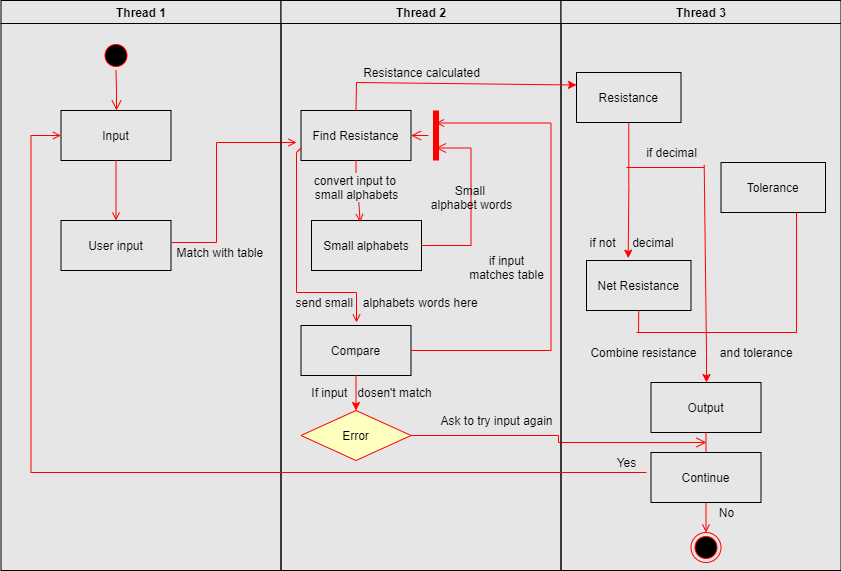

The diagram above was exported from draw.io. Its source (the exported page's mxGraphModel, read from the mxfile embedded in the PNG):
<mxGraphModel dx="1323" dy="626" grid="1" gridSize="10" guides="1" tooltips="1" connect="1" arrows="1" fold="1" page="1" pageScale="1" pageWidth="1169" pageHeight="826" background="#E6E6E6" math="0" shadow="0">
  <root>
    <mxCell id="0" />
    <mxCell id="1" parent="0" />
    <mxCell id="2" value="Thread 1" style="swimlane;whiteSpace=wrap;fillColor=#E6E6E6;" parent="1" vertex="1">
      <mxGeometry x="164.5" y="128" width="280" height="570" as="geometry" />
    </mxCell>
    <mxCell id="5" value="" style="ellipse;shape=startState;fillColor=#000000;strokeColor=#ff0000;" parent="2" vertex="1">
      <mxGeometry x="100" y="40" width="30" height="30" as="geometry" />
    </mxCell>
    <mxCell id="6" value="" style="edgeStyle=elbowEdgeStyle;elbow=horizontal;verticalAlign=bottom;endArrow=open;endSize=8;strokeColor=#FF0000;endFill=1;rounded=0" parent="2" source="5" target="7" edge="1">
      <mxGeometry x="100" y="40" as="geometry">
        <mxPoint x="115" y="110" as="targetPoint" />
      </mxGeometry>
    </mxCell>
    <mxCell id="7" value="Input" style="fillColor=#E6E6E6;" parent="2" vertex="1">
      <mxGeometry x="60" y="110" width="110" height="50" as="geometry" />
    </mxCell>
    <mxCell id="8" value="User input" style="fillColor=#E6E6E6;" parent="2" vertex="1">
      <mxGeometry x="60" y="220" width="110" height="50" as="geometry" />
    </mxCell>
    <mxCell id="9" value="" style="endArrow=open;strokeColor=#FF0000;endFill=1;rounded=0" parent="2" source="7" target="8" edge="1">
      <mxGeometry relative="1" as="geometry" />
    </mxCell>
    <mxCell id="11" value="" style="endArrow=open;strokeColor=#FF0000;endFill=1;rounded=0" parent="2" edge="1">
      <mxGeometry relative="1" as="geometry">
        <mxPoint x="215.5" y="142" as="sourcePoint" />
        <mxPoint x="295.5" y="142" as="targetPoint" />
      </mxGeometry>
    </mxCell>
    <mxCell id="12" value="" style="edgeStyle=elbowEdgeStyle;elbow=horizontal;strokeColor=#FF0000;endArrow=open;endFill=1;rounded=0" parent="2" target="7" edge="1">
      <mxGeometry width="100" height="100" relative="1" as="geometry">
        <mxPoint x="60.5" y="472" as="sourcePoint" />
        <mxPoint x="260" y="190" as="targetPoint" />
        <Array as="points">
          <mxPoint x="30" y="250" />
        </Array>
      </mxGeometry>
    </mxCell>
    <mxCell id="PqLi3YHtGB3u9aQmgRED-74" value="Match with table&amp;nbsp;" style="text;html=1;align=center;verticalAlign=middle;resizable=0;points=[];autosize=1;strokeColor=none;fontColor=#000000;" parent="2" vertex="1">
      <mxGeometry x="165.5" y="242" width="110" height="20" as="geometry" />
    </mxCell>
    <mxCell id="3" value="Thread 2" style="swimlane;whiteSpace=wrap;fillColor=#E6E6E6;" parent="1" vertex="1">
      <mxGeometry x="444.5" y="128" width="280" height="570" as="geometry" />
    </mxCell>
    <mxCell id="15" value="Find Resistance" style="fillColor=#E6E6E6;" parent="3" vertex="1">
      <mxGeometry x="20" y="110" width="110" height="50" as="geometry" />
    </mxCell>
    <mxCell id="16" value="Small alphabets" style="fillColor=#E6E6E6;" parent="3" vertex="1">
      <mxGeometry x="30.5" y="220" width="110" height="50" as="geometry" />
    </mxCell>
    <mxCell id="17" value="" style="endArrow=open;strokeColor=#FF0000;endFill=1;rounded=0;startArrow=none;exitX=0.528;exitY=0.989;exitDx=0;exitDy=0;exitPerimeter=0;entryX=0.442;entryY=0.033;entryDx=0;entryDy=0;entryPerimeter=0;" parent="3" source="PqLi3YHtGB3u9aQmgRED-75" target="16" edge="1">
      <mxGeometry relative="1" as="geometry">
        <mxPoint x="80.5" y="220" as="targetPoint" />
      </mxGeometry>
    </mxCell>
    <mxCell id="18" value="Compare" style="fillColor=#E6E6E6;" parent="3" vertex="1">
      <mxGeometry x="20" y="325" width="110" height="50" as="geometry" />
    </mxCell>
    <mxCell id="19" value="" style="endArrow=open;strokeColor=#FF0000;endFill=1;rounded=0" parent="3" edge="1">
      <mxGeometry relative="1" as="geometry">
        <mxPoint x="75.5" y="292" as="sourcePoint" />
        <mxPoint x="75.5" y="322" as="targetPoint" />
      </mxGeometry>
    </mxCell>
    <mxCell id="21" value="Error" style="rhombus;fillColor=#ffffc0;strokeColor=#ff0000;" parent="3" vertex="1">
      <mxGeometry x="20" y="410" width="110" height="50" as="geometry" />
    </mxCell>
    <mxCell id="22" value="" style="edgeStyle=elbowEdgeStyle;elbow=horizontal;align=left;verticalAlign=bottom;endArrow=open;endSize=8;strokeColor=#FF0000;exitX=1;exitY=0.5;endFill=1;rounded=0;entryX=0.75;entryY=0.5;entryPerimeter=0;exitDx=0;exitDy=0;" parent="3" source="16" target="25" edge="1">
      <mxGeometry x="-1" relative="1" as="geometry">
        <mxPoint x="160" y="150" as="targetPoint" />
        <Array as="points">
          <mxPoint x="190" y="180" />
        </Array>
      </mxGeometry>
    </mxCell>
    <mxCell id="23" value="" style="edgeStyle=elbowEdgeStyle;elbow=horizontal;align=left;verticalAlign=top;endArrow=open;endSize=8;strokeColor=#FF0000;endFill=1;rounded=0;" parent="3" source="21" edge="1">
      <mxGeometry x="-1" relative="1" as="geometry">
        <mxPoint x="425.5" y="442" as="targetPoint" />
      </mxGeometry>
    </mxCell>
    <mxCell id="25" value="" style="shape=line;strokeWidth=6;strokeColor=#ff0000;rotation=90" parent="3" vertex="1">
      <mxGeometry x="130" y="127.5" width="50" height="15" as="geometry" />
    </mxCell>
    <mxCell id="26" value="" style="edgeStyle=elbowEdgeStyle;elbow=horizontal;verticalAlign=bottom;endArrow=open;endSize=8;strokeColor=#FF0000;endFill=1;rounded=0" parent="3" source="25" target="15" edge="1">
      <mxGeometry x="130" y="90" as="geometry">
        <mxPoint x="230" y="140" as="targetPoint" />
      </mxGeometry>
    </mxCell>
    <mxCell id="35" value="" style="edgeStyle=elbowEdgeStyle;elbow=horizontal;strokeColor=#FF0000;endArrow=open;endFill=1;rounded=0;entryX=0.25;entryY=0.5;entryPerimeter=0;exitX=1;exitY=0.5;exitDx=0;exitDy=0;" parent="3" source="18" target="25" edge="1">
      <mxGeometry width="100" height="100" relative="1" as="geometry">
        <mxPoint x="135.5" y="352" as="sourcePoint" />
        <mxPoint x="160" y="120" as="targetPoint" />
        <Array as="points">
          <mxPoint x="270" y="135" />
        </Array>
      </mxGeometry>
    </mxCell>
    <mxCell id="PqLi3YHtGB3u9aQmgRED-73" value="Resistance calculated" style="text;html=1;align=center;verticalAlign=middle;resizable=0;points=[];autosize=1;strokeColor=none;fontColor=#000000;" parent="3" vertex="1">
      <mxGeometry x="75.5" y="62" width="130" height="20" as="geometry" />
    </mxCell>
    <mxCell id="PqLi3YHtGB3u9aQmgRED-75" value="convert input to &lt;br&gt;small alphabets" style="text;html=1;align=center;verticalAlign=middle;resizable=0;points=[];autosize=1;strokeColor=none;fontColor=#000000;" parent="3" vertex="1">
      <mxGeometry x="25" y="172" width="100" height="30" as="geometry" />
    </mxCell>
    <mxCell id="PqLi3YHtGB3u9aQmgRED-76" value="" style="endArrow=none;strokeColor=#FF0000;endFill=1;rounded=0" parent="3" source="15" target="PqLi3YHtGB3u9aQmgRED-75" edge="1">
      <mxGeometry relative="1" as="geometry">
        <mxPoint x="519.5" y="288" as="sourcePoint" />
        <mxPoint x="519.5" y="348" as="targetPoint" />
      </mxGeometry>
    </mxCell>
    <mxCell id="PqLi3YHtGB3u9aQmgRED-78" value="" style="endArrow=classic;html=1;fontColor=#000000;strokeColor=#FF0000;exitX=0.5;exitY=1;exitDx=0;exitDy=0;entryX=0.5;entryY=0;entryDx=0;entryDy=0;" parent="3" source="18" target="21" edge="1">
      <mxGeometry width="50" height="50" relative="1" as="geometry">
        <mxPoint x="115.5" y="332" as="sourcePoint" />
        <mxPoint x="165.5" y="282" as="targetPoint" />
      </mxGeometry>
    </mxCell>
    <mxCell id="PqLi3YHtGB3u9aQmgRED-79" value="If input&amp;nbsp; &amp;nbsp;dosen't match" style="text;html=1;align=center;verticalAlign=middle;resizable=0;points=[];autosize=1;strokeColor=none;fontColor=#000000;" parent="3" vertex="1">
      <mxGeometry x="20" y="382" width="140" height="20" as="geometry" />
    </mxCell>
    <mxCell id="PqLi3YHtGB3u9aQmgRED-80" value="Ask to try input again" style="text;html=1;align=center;verticalAlign=middle;resizable=0;points=[];autosize=1;strokeColor=none;fontColor=#000000;" parent="3" vertex="1">
      <mxGeometry x="150" y="410" width="130" height="20" as="geometry" />
    </mxCell>
    <mxCell id="PqLi3YHtGB3u9aQmgRED-85" value="send small&amp;nbsp; &amp;nbsp;alphabets words here" style="text;html=1;align=center;verticalAlign=middle;resizable=0;points=[];autosize=1;strokeColor=none;fontColor=#000000;" parent="3" vertex="1">
      <mxGeometry x="5.5" y="292" width="200" height="20" as="geometry" />
    </mxCell>
    <mxCell id="PqLi3YHtGB3u9aQmgRED-86" value="if input&lt;br&gt;matches table" style="text;html=1;align=center;verticalAlign=middle;resizable=0;points=[];autosize=1;strokeColor=none;fontColor=#000000;" parent="3" vertex="1">
      <mxGeometry x="180" y="252" width="90" height="30" as="geometry" />
    </mxCell>
    <mxCell id="PqLi3YHtGB3u9aQmgRED-87" value="Small &lt;br&gt;alphabet words" style="text;html=1;align=center;verticalAlign=middle;resizable=0;points=[];autosize=1;strokeColor=none;fontColor=#000000;" parent="3" vertex="1">
      <mxGeometry x="140.5" y="182" width="100" height="30" as="geometry" />
    </mxCell>
    <mxCell id="4" value="Thread 3" style="swimlane;whiteSpace=wrap;fillColor=#E6E6E6;" parent="1" vertex="1">
      <mxGeometry x="724.5" y="128" width="280" height="570" as="geometry" />
    </mxCell>
    <mxCell id="33" value="Output" style="fillColor=#E6E6E6;" parent="4" vertex="1">
      <mxGeometry x="90" y="382" width="110" height="50" as="geometry" />
    </mxCell>
    <mxCell id="38" value="" style="ellipse;shape=endState;fillColor=#000000;strokeColor=#ff0000" parent="4" vertex="1">
      <mxGeometry x="130" y="532" width="30" height="30" as="geometry" />
    </mxCell>
    <mxCell id="39" value="" style="endArrow=open;strokeColor=#FF0000;endFill=1;rounded=0" parent="4" source="33" target="38" edge="1">
      <mxGeometry relative="1" as="geometry" />
    </mxCell>
    <mxCell id="PqLi3YHtGB3u9aQmgRED-45" style="edgeStyle=orthogonalEdgeStyle;rounded=0;orthogonalLoop=1;jettySize=auto;html=1;entryX=0.399;entryY=-0.047;entryDx=0;entryDy=0;entryPerimeter=0;strokeColor=#FF0000;" parent="4" source="PqLi3YHtGB3u9aQmgRED-41" target="PqLi3YHtGB3u9aQmgRED-43" edge="1">
      <mxGeometry relative="1" as="geometry" />
    </mxCell>
    <mxCell id="PqLi3YHtGB3u9aQmgRED-41" value="Resistance" style="fillColor=#E6E6E6;" parent="4" vertex="1">
      <mxGeometry x="15.5" y="72" width="104.5" height="50" as="geometry" />
    </mxCell>
    <mxCell id="PqLi3YHtGB3u9aQmgRED-42" value="Tolerance" style="fillColor=#E6E6E6;" parent="4" vertex="1">
      <mxGeometry x="160" y="162" width="104.5" height="50" as="geometry" />
    </mxCell>
    <mxCell id="PqLi3YHtGB3u9aQmgRED-43" value="Net Resistance" style="fillColor=#E6E6E6;" parent="4" vertex="1">
      <mxGeometry x="25.5" y="260" width="104.5" height="50" as="geometry" />
    </mxCell>
    <mxCell id="PqLi3YHtGB3u9aQmgRED-55" value="if not&amp;nbsp; &amp;nbsp; &amp;nbsp;decimal" style="text;html=1;align=center;verticalAlign=middle;resizable=0;points=[];autosize=1;strokeColor=none;" parent="4" vertex="1">
      <mxGeometry x="20.5" y="232" width="100" height="20" as="geometry" />
    </mxCell>
    <mxCell id="PqLi3YHtGB3u9aQmgRED-56" value="if decimal" style="text;html=1;align=center;verticalAlign=middle;resizable=0;points=[];autosize=1;strokeColor=none;" parent="4" vertex="1">
      <mxGeometry x="75.5" y="142" width="70" height="20" as="geometry" />
    </mxCell>
    <mxCell id="PqLi3YHtGB3u9aQmgRED-48" value="" style="endArrow=none;html=1;exitX=0.967;exitY=1.25;exitDx=0;exitDy=0;exitPerimeter=0;strokeColor=#FF0000;" parent="4" source="PqLi3YHtGB3u9aQmgRED-56" edge="1">
      <mxGeometry width="50" height="50" relative="1" as="geometry">
        <mxPoint x="139.5" y="172" as="sourcePoint" />
        <mxPoint x="65.5" y="167" as="targetPoint" />
      </mxGeometry>
    </mxCell>
    <mxCell id="PqLi3YHtGB3u9aQmgRED-57" value="Continue" style="fillColor=#E6E6E6;" parent="4" vertex="1">
      <mxGeometry x="90" y="452" width="110" height="50" as="geometry" />
    </mxCell>
    <mxCell id="PqLi3YHtGB3u9aQmgRED-61" value="Combine resistance&amp;nbsp; &amp;nbsp; &amp;nbsp; &amp;nbsp;and tolerance" style="text;html=1;align=center;verticalAlign=middle;resizable=0;points=[];autosize=1;strokeColor=none;" parent="4" vertex="1">
      <mxGeometry x="20.5" y="342" width="220" height="20" as="geometry" />
    </mxCell>
    <mxCell id="PqLi3YHtGB3u9aQmgRED-50" value="" style="endArrow=none;html=1;entryX=0.967;entryY=1.117;entryDx=0;entryDy=0;entryPerimeter=0;strokeColor=#FF0000;" parent="1" target="PqLi3YHtGB3u9aQmgRED-56" edge="1">
      <mxGeometry width="50" height="50" relative="1" as="geometry">
        <mxPoint x="870" y="480" as="sourcePoint" />
        <mxPoint x="870" y="320" as="targetPoint" />
      </mxGeometry>
    </mxCell>
    <mxCell id="PqLi3YHtGB3u9aQmgRED-51" value="" style="endArrow=none;html=1;strokeColor=#FF0000;" parent="1" edge="1">
      <mxGeometry width="50" height="50" relative="1" as="geometry">
        <mxPoint x="960" y="460" as="sourcePoint" />
        <mxPoint x="960" y="340" as="targetPoint" />
      </mxGeometry>
    </mxCell>
    <mxCell id="PqLi3YHtGB3u9aQmgRED-52" value="" style="endArrow=none;html=1;strokeColor=#FF0000;" parent="1" edge="1">
      <mxGeometry width="50" height="50" relative="1" as="geometry">
        <mxPoint x="870" y="460" as="sourcePoint" />
        <mxPoint x="960" y="460" as="targetPoint" />
      </mxGeometry>
    </mxCell>
    <mxCell id="PqLi3YHtGB3u9aQmgRED-54" value="" style="endArrow=classic;html=1;strokeColor=#FF0000;" parent="1" edge="1">
      <mxGeometry width="50" height="50" relative="1" as="geometry">
        <mxPoint x="870" y="480" as="sourcePoint" />
        <mxPoint x="870" y="510" as="targetPoint" />
      </mxGeometry>
    </mxCell>
    <mxCell id="PqLi3YHtGB3u9aQmgRED-58" value="No" style="text;html=1;align=center;verticalAlign=middle;resizable=0;points=[];autosize=1;strokeColor=none;" parent="1" vertex="1">
      <mxGeometry x="875" y="630" width="30" height="20" as="geometry" />
    </mxCell>
    <mxCell id="PqLi3YHtGB3u9aQmgRED-59" value="" style="endArrow=none;html=1;strokeColor=#FF0000;" parent="1" edge="1">
      <mxGeometry width="50" height="50" relative="1" as="geometry">
        <mxPoint x="220" y="600" as="sourcePoint" />
        <mxPoint x="810" y="600" as="targetPoint" />
      </mxGeometry>
    </mxCell>
    <mxCell id="PqLi3YHtGB3u9aQmgRED-60" value="Yes" style="text;html=1;align=center;verticalAlign=middle;resizable=0;points=[];autosize=1;strokeColor=none;" parent="1" vertex="1">
      <mxGeometry x="770" y="580" width="40" height="20" as="geometry" />
    </mxCell>
    <mxCell id="PqLi3YHtGB3u9aQmgRED-62" value="" style="endArrow=none;html=1;strokeColor=#FF0000;" parent="1" edge="1">
      <mxGeometry width="50" height="50" relative="1" as="geometry">
        <mxPoint x="380" y="270" as="sourcePoint" />
        <mxPoint x="380" y="370" as="targetPoint" />
      </mxGeometry>
    </mxCell>
    <mxCell id="PqLi3YHtGB3u9aQmgRED-63" value="" style="endArrow=none;html=1;strokeColor=#FF0000;" parent="1" edge="1">
      <mxGeometry width="50" height="50" relative="1" as="geometry">
        <mxPoint x="335" y="370" as="sourcePoint" />
        <mxPoint x="380" y="370" as="targetPoint" />
      </mxGeometry>
    </mxCell>
    <mxCell id="PqLi3YHtGB3u9aQmgRED-64" value="" style="endArrow=none;html=1;strokeColor=#FF0000;entryX=0.5;entryY=1;entryDx=0;entryDy=0;" parent="1" target="PqLi3YHtGB3u9aQmgRED-43" edge="1">
      <mxGeometry width="50" height="50" relative="1" as="geometry">
        <mxPoint x="802" y="460" as="sourcePoint" />
        <mxPoint x="610" y="420" as="targetPoint" />
      </mxGeometry>
    </mxCell>
    <mxCell id="PqLi3YHtGB3u9aQmgRED-66" value="" style="endArrow=none;html=1;strokeColor=#FF0000;exitX=0.5;exitY=0;exitDx=0;exitDy=0;" parent="1" source="15" edge="1">
      <mxGeometry width="50" height="50" relative="1" as="geometry">
        <mxPoint x="560" y="470" as="sourcePoint" />
        <mxPoint x="520" y="210" as="targetPoint" />
      </mxGeometry>
    </mxCell>
    <mxCell id="PqLi3YHtGB3u9aQmgRED-67" value="" style="endArrow=classic;html=1;strokeColor=#FF0000;entryX=0;entryY=0.25;entryDx=0;entryDy=0;" parent="1" target="PqLi3YHtGB3u9aQmgRED-41" edge="1">
      <mxGeometry width="50" height="50" relative="1" as="geometry">
        <mxPoint x="520" y="210" as="sourcePoint" />
        <mxPoint x="610" y="420" as="targetPoint" />
      </mxGeometry>
    </mxCell>
    <mxCell id="PqLi3YHtGB3u9aQmgRED-68" value="" style="endArrow=none;html=1;strokeColor=#FF0000;" parent="1" edge="1">
      <mxGeometry width="50" height="50" relative="1" as="geometry">
        <mxPoint x="800" y="460" as="sourcePoint" />
        <mxPoint x="870" y="460" as="targetPoint" />
      </mxGeometry>
    </mxCell>
    <mxCell id="PqLi3YHtGB3u9aQmgRED-81" value="" style="endArrow=none;html=1;fontColor=#000000;strokeColor=#FF0000;" parent="1" edge="1">
      <mxGeometry width="50" height="50" relative="1" as="geometry">
        <mxPoint x="460" y="420" as="sourcePoint" />
        <mxPoint x="460" y="280" as="targetPoint" />
      </mxGeometry>
    </mxCell>
    <mxCell id="PqLi3YHtGB3u9aQmgRED-82" value="" style="endArrow=none;html=1;fontColor=#000000;strokeColor=#FF0000;" parent="1" edge="1">
      <mxGeometry width="50" height="50" relative="1" as="geometry">
        <mxPoint x="460" y="420" as="sourcePoint" />
        <mxPoint x="520" y="420" as="targetPoint" />
      </mxGeometry>
    </mxCell>
    <mxCell id="PqLi3YHtGB3u9aQmgRED-83" value="" style="endArrow=none;html=1;fontColor=#000000;strokeColor=#FF0000;exitX=0;exitY=0.75;exitDx=0;exitDy=0;" parent="1" source="15" edge="1">
      <mxGeometry width="50" height="50" relative="1" as="geometry">
        <mxPoint x="560" y="460" as="sourcePoint" />
        <mxPoint x="460" y="280" as="targetPoint" />
      </mxGeometry>
    </mxCell>
  </root>
</mxGraphModel>